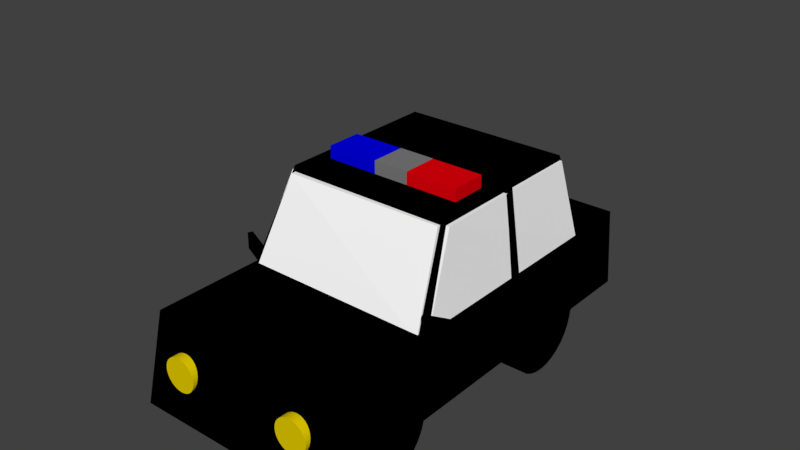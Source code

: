 # Source: blend.blend  (saved by Blender 2.79.0; exported with 4.5.12 LTS)
import bpy
from mathutils import Matrix  # noqa: F401  (used for matrix-valued properties, if any)

bpy.ops.wm.read_factory_settings(use_empty=True)
scene = bpy.context.scene
scene.name = 'Scene'

# ---- collections
col_collection_1 = bpy.data.collections.new('Collection 1'); scene.collection.children.link(col_collection_1)

# ---- materials (node trees are filled in below, after node groups)
mat_material_015 = bpy.data.materials.new('Material.015')
mat_material_015.alpha_threshold = 0.0
mat_material_015.use_transparent_shadow = False
mat_material_015.diffuse_color = (0.7991, 0.0, 0.004025, 1.0)
mat_material_015.specular_color = (1.0, 0.0, 0.0)
mat_material_015.roughness = 0.5
mat_material_016 = bpy.data.materials.new('Material.016')
mat_material_016.alpha_threshold = 0.0
mat_material_016.use_transparent_shadow = False
mat_material_016.diffuse_color = (0.0003986, 0.0, 0.8, 1.0)
mat_material_016.roughness = 0.5
mat_material_014 = bpy.data.materials.new('Material.014')
mat_material_014.alpha_threshold = 0.0
mat_material_014.use_transparent_shadow = False
mat_material_014.diffuse_color = (0.2019, 0.2019, 0.2019, 1.0)
mat_material_014.roughness = 0.5
mat_material_012 = bpy.data.materials.new('Material.012')
mat_material_012.alpha_threshold = 0.0
mat_material_012.use_transparent_shadow = False
mat_material_012.roughness = 0.5
mat_material_013 = bpy.data.materials.new('Material.013')
mat_material_013.alpha_threshold = 0.0
mat_material_013.use_transparent_shadow = False
mat_material_013.diffuse_color = (0.0, 0.0, 0.0, 1.0)
mat_material_013.roughness = 0.5
mat_material_011 = bpy.data.materials.new('Material.011')
mat_material_011.alpha_threshold = 0.0
mat_material_011.use_transparent_shadow = False
mat_material_011.diffuse_color = (0.8, 0.0, 0.003761, 1.0)
mat_material_011.roughness = 0.5
mat_material_010 = bpy.data.materials.new('Material.010')
mat_material_010.alpha_threshold = 0.0
mat_material_010.use_transparent_shadow = False
mat_material_010.diffuse_color = (0.8, 0.6154, 0.0, 1.0)
mat_material_010.roughness = 0.5
mat_material_009 = bpy.data.materials.new('Material.009')
mat_material_009.alpha_threshold = 0.0
mat_material_009.use_transparent_shadow = False
mat_material_009.diffuse_color = (0.0, 0.0, 0.0, 1.0)
mat_material_009.roughness = 0.5
mat_material_008 = bpy.data.materials.new('Material.008')
mat_material_008.alpha_threshold = 0.0
mat_material_008.use_transparent_shadow = False
mat_material_008.diffuse_color = (1.0, 1.0, 1.0, 1.0)
mat_material_008.roughness = 0.5
mat_material_004 = bpy.data.materials.new('Material.004')
mat_material_004.alpha_threshold = 0.0
mat_material_004.use_transparent_shadow = False
mat_material_004.diffuse_color = (1.0, 1.0, 1.0, 1.0)
mat_material_004.roughness = 0.5
mat_material_001 = bpy.data.materials.new('Material.001')
mat_material_001.alpha_threshold = 0.0
mat_material_001.use_transparent_shadow = False
mat_material_001.diffuse_color = (0.0, 0.0, 0.0, 1.0)
mat_material_001.roughness = 0.5
mat_material_002 = bpy.data.materials.new('Material.002')
mat_material_002.alpha_threshold = 0.0
mat_material_002.use_transparent_shadow = False
mat_material_002.diffuse_color = (0.0, 0.0, 0.0, 1.0)
mat_material_002.roughness = 0.5
mat_material_003 = bpy.data.materials.new('Material.003')
mat_material_003.alpha_threshold = 0.0
mat_material_003.use_transparent_shadow = False
mat_material_003.diffuse_color = (0.0, 0.0, 0.0, 1.0)
mat_material_003.roughness = 0.5
mat_material_006 = bpy.data.materials.new('Material.006')
mat_material_006.alpha_threshold = 0.0
mat_material_006.use_transparent_shadow = False
mat_material_006.diffuse_color = (0.0, 0.0, 0.0, 1.0)
mat_material_006.roughness = 0.5
mat_material_007 = bpy.data.materials.new('Material.007')
mat_material_007.alpha_threshold = 0.0
mat_material_007.use_transparent_shadow = False
mat_material_007.diffuse_color = (0.0, 0.0, 0.0, 1.0)
mat_material_007.roughness = 0.5
mat_material_005 = bpy.data.materials.new('Material.005')
mat_material_005.alpha_threshold = 0.0
mat_material_005.use_transparent_shadow = False
mat_material_005.diffuse_color = (0.0, 0.0, 0.0, 1.0)
mat_material_005.roughness = 0.5

# ---- material node trees

# ---- world
world_world = bpy.data.worlds.new('World'); scene.world = world_world
world_world.color = (0.05088, 0.05088, 0.05088)
world_world.use_sun_shadow = False
world_world.sun_shadow_jitter_overblur = 0.0
world_world.cycles.sampling_method = 'MANUAL'

# ---- meshes
me_cube_015 = bpy.data.meshes.new('Cube.015')
me_cube_015.from_pydata([(-1.0, -1.0, -1.0), (-1.0, -1.0, 1.0), (-1.0, 1.0, -1.0), (-1.0, 1.0, 1.0), (1.0, -1.0, -1.0), (1.0, -1.0, 1.0), (1.0, 1.0, -1.0), (1.0, 1.0, 1.0)], [], [(0, 1, 3, 2), (2, 3, 7, 6), (6, 7, 5, 4), (4, 5, 1, 0), (2, 6, 4, 0), (7, 3, 1, 5)])
me_cube_015.materials.append(mat_material_015)
me_cube_015.use_remesh_preserve_volume = False
me_cube_015.use_remesh_preserve_attributes = False
me_cube_015.use_mirror_vertex_groups = False
me_cube_015.update()
me_cube_014 = bpy.data.meshes.new('Cube.014')
me_cube_014.from_pydata([(-1.0, -1.0, -1.0), (-1.0, -1.0, 1.0), (-1.0, 1.0, -1.0), (-1.0, 1.0, 1.0), (1.0, -1.0, -1.0), (1.0, -1.0, 1.0), (1.0, 1.0, -1.0), (1.0, 1.0, 1.0)], [], [(0, 1, 3, 2), (2, 3, 7, 6), (6, 7, 5, 4), (4, 5, 1, 0), (2, 6, 4, 0), (7, 3, 1, 5)])
me_cube_014.materials.append(mat_material_016)
me_cube_014.use_remesh_preserve_volume = False
me_cube_014.use_remesh_preserve_attributes = False
me_cube_014.use_mirror_vertex_groups = False
me_cube_014.update()
me_cube_011 = bpy.data.meshes.new('Cube.011')
me_cube_011.from_pydata([(-1.0, -1.0, -1.0), (-1.0, -1.0, 1.0), (-1.0, 1.0, -1.0), (-1.0, 1.0, 1.0), (1.0, -1.0, -1.0), (1.0, -1.0, 1.0), (1.0, 1.0, -1.0), (1.0, 1.0, 1.0)], [], [(0, 1, 3, 2), (2, 3, 7, 6), (6, 7, 5, 4), (4, 5, 1, 0), (2, 6, 4, 0), (7, 3, 1, 5)])
me_cube_011.materials.append(mat_material_014)
me_cube_011.use_remesh_preserve_volume = False
me_cube_011.use_remesh_preserve_attributes = False
me_cube_011.use_mirror_vertex_groups = False
me_cube_011.update()
me_cube_010 = bpy.data.meshes.new('Cube.010')
me_cube_010.from_pydata([(-1.0, -1.0, -1.0), (-1.0, -1.0, 1.0), (-1.0, 1.0, -1.0), (-1.0, 1.0, 1.0), (1.0, -1.0, -1.0), (1.0, -1.0, 1.0), (1.0, 1.0, -1.0), (1.0, 1.0, 1.0)], [], [(0, 1, 3, 2), (2, 3, 7, 6), (6, 7, 5, 4), (4, 5, 1, 0), (2, 6, 4, 0), (7, 3, 1, 5)])
me_cube_010.materials.append(mat_material_012)
me_cube_010.use_remesh_preserve_volume = False
me_cube_010.use_remesh_preserve_attributes = False
me_cube_010.use_mirror_vertex_groups = False
me_cube_010.update()
me_cube_009 = bpy.data.meshes.new('Cube.009')
me_cube_009.from_pydata([(-1.0, -1.0, -1.0), (-1.0, -1.0, 1.0), (-1.0, 1.0, -1.0), (-1.0, 1.0, 1.0), (1.0, -1.0, -1.0), (1.0, -1.0, 1.0), (1.0, 1.0, -1.0), (1.0, 1.0, 1.0)], [], [(0, 1, 3, 2), (2, 3, 7, 6), (6, 7, 5, 4), (4, 5, 1, 0), (2, 6, 4, 0), (7, 3, 1, 5)])
me_cube_009.materials.append(mat_material_013)
me_cube_009.use_remesh_preserve_volume = False
me_cube_009.use_remesh_preserve_attributes = False
me_cube_009.use_mirror_vertex_groups = False
me_cube_009.update()
me_cube_008 = bpy.data.meshes.new('Cube.008')
me_cube_008.from_pydata([(-1.0, -1.0, -1.0), (-1.0, -1.0, 1.0), (-1.0, 1.0, -1.0), (-1.0, 1.0, 1.0), (1.0, -1.0, -1.0), (1.0, -1.0, 1.0), (1.0, 1.0, -1.0), (1.0, 1.0, 1.0)], [], [(0, 1, 3, 2), (2, 3, 7, 6), (6, 7, 5, 4), (4, 5, 1, 0), (2, 6, 4, 0), (7, 3, 1, 5)])
me_cube_008.materials.append(mat_material_013)
me_cube_008.use_remesh_preserve_volume = False
me_cube_008.use_remesh_preserve_attributes = False
me_cube_008.use_mirror_vertex_groups = False
me_cube_008.update()
me_cube = bpy.data.meshes.new('Cube')
me_cube.from_pydata([(-1.0, -1.0, -1.0), (-1.0, -1.0, 1.0), (-1.0, 1.0, -1.0), (-1.0, 1.0, 1.0), (1.0, -1.0, -1.0), (1.0, -1.0, 1.0), (1.0, 1.0, -1.0), (1.0, 1.0, 1.0)], [], [(0, 1, 3, 2), (2, 3, 7, 6), (6, 7, 5, 4), (4, 5, 1, 0), (2, 6, 4, 0), (7, 3, 1, 5)])
me_cube.materials.append(mat_material_012)
me_cube.use_remesh_preserve_volume = False
me_cube.use_remesh_preserve_attributes = False
me_cube.use_mirror_vertex_groups = False
me_cube.update()
me_cube_007 = bpy.data.meshes.new('Cube.007')
me_cube_007.from_pydata([(-1.0, -1.0, -1.0), (-1.0, -1.0, 1.0), (-1.0, 1.0, -1.0), (-1.0, 1.0, 1.0), (1.0, -1.0, -1.0), (1.0, -1.0, 1.0), (1.0, 1.0, -1.0), (1.0, 1.0, 1.0)], [], [(0, 1, 3, 2), (2, 3, 7, 6), (6, 7, 5, 4), (4, 5, 1, 0), (2, 6, 4, 0), (7, 3, 1, 5)])
me_cube_007.materials.append(mat_material_011)
me_cube_007.use_remesh_preserve_volume = False
me_cube_007.use_remesh_preserve_attributes = False
me_cube_007.use_mirror_vertex_groups = False
me_cube_007.update()
me_cylinder_003 = bpy.data.meshes.new('Cylinder.003')
me_cylinder_003.from_pydata([(0.0, 1.0, -1.0), (0.0, 1.0, 1.0), (0.1951, 0.9808, -1.0), (0.1951, 0.9808, 1.0), (0.3827, 0.9239, -1.0), (0.3827, 0.9239, 1.0), (0.5556, 0.8315, -1.0), (0.5556, 0.8315, 1.0), (0.7071, 0.7071, -1.0), (0.7071, 0.7071, 1.0), (0.8315, 0.5556, -1.0), (0.8315, 0.5556, 1.0), (0.9239, 0.3827, -1.0), (0.9239, 0.3827, 1.0), (0.9808, 0.1951, -1.0), (0.9808, 0.1951, 1.0), (1.0, 7.55e-08, -1.0), (1.0, 7.55e-08, 1.0), (0.9808, -0.1951, -1.0), (0.9808, -0.1951, 1.0), (0.9239, -0.3827, -1.0), (0.9239, -0.3827, 1.0), (0.8315, -0.5556, -1.0), (0.8315, -0.5556, 1.0), (0.7071, -0.7071, -1.0), (0.7071, -0.7071, 1.0), (0.5556, -0.8315, -1.0), (0.5556, -0.8315, 1.0), (0.3827, -0.9239, -1.0), (0.3827, -0.9239, 1.0), (0.1951, -0.9808, -1.0), (0.1951, -0.9808, 1.0), (-3.258e-07, -1.0, -1.0), (-3.258e-07, -1.0, 1.0), (-0.1951, -0.9808, -1.0), (-0.1951, -0.9808, 1.0), (-0.3827, -0.9239, -1.0), (-0.3827, -0.9239, 1.0), (-0.5556, -0.8315, -1.0), (-0.5556, -0.8315, 1.0), (-0.7071, -0.7071, -1.0), (-0.7071, -0.7071, 1.0), (-0.8315, -0.5556, -1.0), (-0.8315, -0.5556, 1.0), (-0.9239, -0.3827, -1.0), (-0.9239, -0.3827, 1.0), (-0.9808, -0.1951, -1.0), (-0.9808, -0.1951, 1.0), (-1.0, 9.656e-07, -1.0), (-1.0, 9.656e-07, 1.0), (-0.9808, 0.1951, -1.0), (-0.9808, 0.1951, 1.0), (-0.9239, 0.3827, -1.0), (-0.9239, 0.3827, 1.0), (-0.8315, 0.5556, -1.0), (-0.8315, 0.5556, 1.0), (-0.7071, 0.7071, -1.0), (-0.7071, 0.7071, 1.0), (-0.5556, 0.8315, -1.0), (-0.5556, 0.8315, 1.0), (-0.3827, 0.9239, -1.0), (-0.3827, 0.9239, 1.0), (-0.1951, 0.9808, -1.0), (-0.1951, 0.9808, 1.0)], [], [(0, 1, 3, 2), (2, 3, 5, 4), (4, 5, 7, 6), (6, 7, 9, 8), (8, 9, 11, 10), (10, 11, 13, 12), (12, 13, 15, 14), (14, 15, 17, 16), (16, 17, 19, 18), (18, 19, 21, 20), (20, 21, 23, 22), (22, 23, 25, 24), (24, 25, 27, 26), (26, 27, 29, 28), (28, 29, 31, 30), (30, 31, 33, 32), (32, 33, 35, 34), (34, 35, 37, 36), (36, 37, 39, 38), (38, 39, 41, 40), (40, 41, 43, 42), (42, 43, 45, 44), (44, 45, 47, 46), (46, 47, 49, 48), (48, 49, 51, 50), (50, 51, 53, 52), (52, 53, 55, 54), (54, 55, 57, 56), (56, 57, 59, 58), (58, 59, 61, 60), (3, 1, 63, 61, 59, 57, 55, 53, 51, 49, 47, 45, 43, 41, 39, 37, 35, 33, 31, 29, 27, 25, 23, 21, 19, 17, 15, 13, 11, 9, 7, 5), (60, 61, 63, 62), (62, 63, 1, 0), (0, 2, 4, 6, 8, 10, 12, 14, 16, 18, 20, 22, 24, 26, 28, 30, 32, 34, 36, 38, 40, 42, 44, 46, 48, 50, 52, 54, 56, 58, 60, 62)])
me_cylinder_003.materials.append(mat_material_010)
me_cylinder_003.use_remesh_preserve_volume = False
me_cylinder_003.use_remesh_preserve_attributes = False
me_cylinder_003.use_mirror_vertex_groups = False
me_cylinder_003.update()
me_cube_006 = bpy.data.meshes.new('Cube.006')
me_cube_006.from_pydata([(-1.192, -1.0, -0.8815), (-1.023, -1.0, 1.0), (-1.192, 1.0, -0.8815), (-1.023, 1.0, 1.0), (1.126, -1.0, -0.8771), (0.9867, -1.0, 1.0), (1.126, 1.0, -0.8771), (0.9867, 1.0, 1.0)], [], [(0, 1, 3, 2), (2, 3, 7, 6), (6, 7, 5, 4), (4, 5, 1, 0), (2, 6, 4, 0), (7, 3, 1, 5)])
me_cube_006.materials.append(mat_material_009)
me_cube_006.use_remesh_preserve_volume = False
me_cube_006.use_remesh_preserve_attributes = False
me_cube_006.use_mirror_vertex_groups = False
me_cube_006.update()
me_cube_005 = bpy.data.meshes.new('Cube.005')
me_cube_005.from_pydata([(-1.188, -1.411, -1.0), (-1.039, -1.0, -0.05951), (-1.196, 1.191, -1.0), (-1.035, 1.0, -0.05951), (1.153, -1.43, -1.0), (1.047, -1.0, -0.05951), (1.153, 1.199, -1.0), (1.028, 1.0, -0.05951), (-0.9818, -0.07433, 0.415), (-0.9818, -0.07433, 1.504), (-0.9818, -0.01683, 0.415), (-0.9818, -0.01683, 1.504), (1.155, -0.07433, 0.415), (1.155, -0.07433, 1.504), (1.155, -0.01683, 0.415), (1.155, -0.01683, 1.504)], [], [(0, 1, 3, 2), (2, 3, 7, 6), (6, 7, 5, 4), (4, 5, 1, 0), (2, 6, 4, 0), (7, 3, 1, 5)])
me_cube_005.materials.append(mat_material_008)
me_cube_005.use_remesh_preserve_volume = False
me_cube_005.use_remesh_preserve_attributes = False
me_cube_005.use_mirror_vertex_groups = False
me_cube_005.update()
me_cube_004 = bpy.data.meshes.new('Cube.004')
me_cube_004.from_pydata([(-1.097, -1.586, -1.0), (-0.9457, -1.148, 0.006732), (-1.1, 1.241, -1.0), (-0.9358, 0.98, 0.006732), (1.116, -1.605, -1.0), (0.9815, -1.128, 0.006732), (1.106, 1.241, -1.0), (0.9711, 0.98, 0.006732)], [], [(0, 1, 3, 2), (2, 3, 7, 6), (6, 7, 5, 4), (4, 5, 1, 0), (2, 6, 4, 0), (7, 3, 1, 5)])
me_cube_004.materials.append(mat_material_004)
me_cube_004.use_remesh_preserve_volume = False
me_cube_004.use_remesh_preserve_attributes = False
me_cube_004.use_mirror_vertex_groups = False
me_cube_004.update()
me_cylinder_002 = bpy.data.meshes.new('Cylinder.002')
me_cylinder_002.from_pydata([(0.0, 1.0, -1.0), (0.0, 1.0, 1.0), (0.1951, 0.9808, -1.0), (0.1951, 0.9808, 1.0), (0.3827, 0.9239, -1.0), (0.3827, 0.9239, 1.0), (0.5556, 0.8315, -1.0), (0.5556, 0.8315, 1.0), (0.7071, 0.7071, -1.0), (0.7071, 0.7071, 1.0), (0.8315, 0.5556, -1.0), (0.8315, 0.5556, 1.0), (0.9239, 0.3827, -1.0), (0.9239, 0.3827, 1.0), (0.9808, 0.1951, -1.0), (0.9808, 0.1951, 1.0), (1.0, 7.55e-08, -1.0), (1.0, 7.55e-08, 1.0), (0.9808, -0.1951, -1.0), (0.9808, -0.1951, 1.0), (0.9239, -0.3827, -1.0), (0.9239, -0.3827, 1.0), (0.8315, -0.5556, -1.0), (0.8315, -0.5556, 1.0), (0.7071, -0.7071, -1.0), (0.7071, -0.7071, 1.0), (0.5556, -0.8315, -1.0), (0.5556, -0.8315, 1.0), (0.3827, -0.9239, -1.0), (0.3827, -0.9239, 1.0), (0.1951, -0.9808, -1.0), (0.1951, -0.9808, 1.0), (-3.258e-07, -1.0, -1.0), (-3.258e-07, -1.0, 1.0), (-0.1951, -0.9808, -1.0), (-0.1951, -0.9808, 1.0), (-0.3827, -0.9239, -1.0), (-0.3827, -0.9239, 1.0), (-0.5556, -0.8315, -1.0), (-0.5556, -0.8315, 1.0), (-0.7071, -0.7071, -1.0), (-0.7071, -0.7071, 1.0), (-0.8315, -0.5556, -1.0), (-0.8315, -0.5556, 1.0), (-0.9239, -0.3827, -1.0), (-0.9239, -0.3827, 1.0), (-0.9808, -0.1951, -1.0), (-0.9808, -0.1951, 1.0), (-1.0, 9.656e-07, -1.0), (-1.0, 9.656e-07, 1.0), (-0.9808, 0.1951, -1.0), (-0.9808, 0.1951, 1.0), (-0.9239, 0.3827, -1.0), (-0.9239, 0.3827, 1.0), (-0.8315, 0.5556, -1.0), (-0.8315, 0.5556, 1.0), (-0.7071, 0.7071, -1.0), (-0.7071, 0.7071, 1.0), (-0.5556, 0.8315, -1.0), (-0.5556, 0.8315, 1.0), (-0.3827, 0.9239, -1.0), (-0.3827, 0.9239, 1.0), (-0.1951, 0.9808, -1.0), (-0.1951, 0.9808, 1.0)], [], [(0, 1, 3, 2), (2, 3, 5, 4), (4, 5, 7, 6), (6, 7, 9, 8), (8, 9, 11, 10), (10, 11, 13, 12), (12, 13, 15, 14), (14, 15, 17, 16), (16, 17, 19, 18), (18, 19, 21, 20), (20, 21, 23, 22), (22, 23, 25, 24), (24, 25, 27, 26), (26, 27, 29, 28), (28, 29, 31, 30), (30, 31, 33, 32), (32, 33, 35, 34), (34, 35, 37, 36), (36, 37, 39, 38), (38, 39, 41, 40), (40, 41, 43, 42), (42, 43, 45, 44), (44, 45, 47, 46), (46, 47, 49, 48), (48, 49, 51, 50), (50, 51, 53, 52), (52, 53, 55, 54), (54, 55, 57, 56), (56, 57, 59, 58), (58, 59, 61, 60), (3, 1, 63, 61, 59, 57, 55, 53, 51, 49, 47, 45, 43, 41, 39, 37, 35, 33, 31, 29, 27, 25, 23, 21, 19, 17, 15, 13, 11, 9, 7, 5), (60, 61, 63, 62), (62, 63, 1, 0), (0, 2, 4, 6, 8, 10, 12, 14, 16, 18, 20, 22, 24, 26, 28, 30, 32, 34, 36, 38, 40, 42, 44, 46, 48, 50, 52, 54, 56, 58, 60, 62)])
me_cylinder_002.materials.append(mat_material_001)
me_cylinder_002.use_remesh_preserve_volume = False
me_cylinder_002.use_remesh_preserve_attributes = False
me_cylinder_002.use_mirror_vertex_groups = False
me_cylinder_002.update()
me_cylinder_001 = bpy.data.meshes.new('Cylinder.001')
me_cylinder_001.from_pydata([(0.0, 1.0, -1.0), (0.0, 1.0, 1.0), (0.1951, 0.9808, -1.0), (0.1951, 0.9808, 1.0), (0.3827, 0.9239, -1.0), (0.3827, 0.9239, 1.0), (0.5556, 0.8315, -1.0), (0.5556, 0.8315, 1.0), (0.7071, 0.7071, -1.0), (0.7071, 0.7071, 1.0), (0.8315, 0.5556, -1.0), (0.8315, 0.5556, 1.0), (0.9239, 0.3827, -1.0), (0.9239, 0.3827, 1.0), (0.9808, 0.1951, -1.0), (0.9808, 0.1951, 1.0), (1.0, 7.55e-08, -1.0), (1.0, 7.55e-08, 1.0), (0.9808, -0.1951, -1.0), (0.9808, -0.1951, 1.0), (0.9239, -0.3827, -1.0), (0.9239, -0.3827, 1.0), (0.8315, -0.5556, -1.0), (0.8315, -0.5556, 1.0), (0.7071, -0.7071, -1.0), (0.7071, -0.7071, 1.0), (0.5556, -0.8315, -1.0), (0.5556, -0.8315, 1.0), (0.3827, -0.9239, -1.0), (0.3827, -0.9239, 1.0), (0.1951, -0.9808, -1.0), (0.1951, -0.9808, 1.0), (-3.258e-07, -1.0, -1.0), (-3.258e-07, -1.0, 1.0), (-0.1951, -0.9808, -1.0), (-0.1951, -0.9808, 1.0), (-0.3827, -0.9239, -1.0), (-0.3827, -0.9239, 1.0), (-0.5556, -0.8315, -1.0), (-0.5556, -0.8315, 1.0), (-0.7071, -0.7071, -1.0), (-0.7071, -0.7071, 1.0), (-0.8315, -0.5556, -1.0), (-0.8315, -0.5556, 1.0), (-0.9239, -0.3827, -1.0), (-0.9239, -0.3827, 1.0), (-0.9808, -0.1951, -1.0), (-0.9808, -0.1951, 1.0), (-1.0, 9.656e-07, -1.0), (-1.0, 9.656e-07, 1.0), (-0.9808, 0.1951, -1.0), (-0.9808, 0.1951, 1.0), (-0.9239, 0.3827, -1.0), (-0.9239, 0.3827, 1.0), (-0.8315, 0.5556, -1.0), (-0.8315, 0.5556, 1.0), (-0.7071, 0.7071, -1.0), (-0.7071, 0.7071, 1.0), (-0.5556, 0.8315, -1.0), (-0.5556, 0.8315, 1.0), (-0.3827, 0.9239, -1.0), (-0.3827, 0.9239, 1.0), (-0.1951, 0.9808, -1.0), (-0.1951, 0.9808, 1.0)], [], [(0, 1, 3, 2), (2, 3, 5, 4), (4, 5, 7, 6), (6, 7, 9, 8), (8, 9, 11, 10), (10, 11, 13, 12), (12, 13, 15, 14), (14, 15, 17, 16), (16, 17, 19, 18), (18, 19, 21, 20), (20, 21, 23, 22), (22, 23, 25, 24), (24, 25, 27, 26), (26, 27, 29, 28), (28, 29, 31, 30), (30, 31, 33, 32), (32, 33, 35, 34), (34, 35, 37, 36), (36, 37, 39, 38), (38, 39, 41, 40), (40, 41, 43, 42), (42, 43, 45, 44), (44, 45, 47, 46), (46, 47, 49, 48), (48, 49, 51, 50), (50, 51, 53, 52), (52, 53, 55, 54), (54, 55, 57, 56), (56, 57, 59, 58), (58, 59, 61, 60), (3, 1, 63, 61, 59, 57, 55, 53, 51, 49, 47, 45, 43, 41, 39, 37, 35, 33, 31, 29, 27, 25, 23, 21, 19, 17, 15, 13, 11, 9, 7, 5), (60, 61, 63, 62), (62, 63, 1, 0), (0, 2, 4, 6, 8, 10, 12, 14, 16, 18, 20, 22, 24, 26, 28, 30, 32, 34, 36, 38, 40, 42, 44, 46, 48, 50, 52, 54, 56, 58, 60, 62)])
me_cylinder_001.materials.append(mat_material_002)
me_cylinder_001.use_remesh_preserve_volume = False
me_cylinder_001.use_remesh_preserve_attributes = False
me_cylinder_001.use_mirror_vertex_groups = False
me_cylinder_001.update()
me_cylinder = bpy.data.meshes.new('Cylinder')
me_cylinder.from_pydata([(0.0, 1.0, -1.0), (0.0, 1.0, 1.0), (0.1951, 0.9808, -1.0), (0.1951, 0.9808, 1.0), (0.3827, 0.9239, -1.0), (0.3827, 0.9239, 1.0), (0.5556, 0.8315, -1.0), (0.5556, 0.8315, 1.0), (0.7071, 0.7071, -1.0), (0.7071, 0.7071, 1.0), (0.8315, 0.5556, -1.0), (0.8315, 0.5556, 1.0), (0.9239, 0.3827, -1.0), (0.9239, 0.3827, 1.0), (0.9808, 0.1951, -1.0), (0.9808, 0.1951, 1.0), (1.0, 7.55e-08, -1.0), (1.0, 7.55e-08, 1.0), (0.9808, -0.1951, -1.0), (0.9808, -0.1951, 1.0), (0.9239, -0.3827, -1.0), (0.9239, -0.3827, 1.0), (0.8315, -0.5556, -1.0), (0.8315, -0.5556, 1.0), (0.7071, -0.7071, -1.0), (0.7071, -0.7071, 1.0), (0.5556, -0.8315, -1.0), (0.5556, -0.8315, 1.0), (0.3827, -0.9239, -1.0), (0.3827, -0.9239, 1.0), (0.1951, -0.9808, -1.0), (0.1951, -0.9808, 1.0), (-3.258e-07, -1.0, -1.0), (-3.258e-07, -1.0, 1.0), (-0.1951, -0.9808, -1.0), (-0.1951, -0.9808, 1.0), (-0.3827, -0.9239, -1.0), (-0.3827, -0.9239, 1.0), (-0.5556, -0.8315, -1.0), (-0.5556, -0.8315, 1.0), (-0.7071, -0.7071, -1.0), (-0.7071, -0.7071, 1.0), (-0.8315, -0.5556, -1.0), (-0.8315, -0.5556, 1.0), (-0.9239, -0.3827, -1.0), (-0.9239, -0.3827, 1.0), (-0.9808, -0.1951, -1.0), (-0.9808, -0.1951, 1.0), (-1.0, 9.656e-07, -1.0), (-1.0, 9.656e-07, 1.0), (-0.9808, 0.1951, -1.0), (-0.9808, 0.1951, 1.0), (-0.9239, 0.3827, -1.0), (-0.9239, 0.3827, 1.0), (-0.8315, 0.5556, -1.0), (-0.8315, 0.5556, 1.0), (-0.7071, 0.7071, -1.0), (-0.7071, 0.7071, 1.0), (-0.5556, 0.8315, -1.0), (-0.5556, 0.8315, 1.0), (-0.3827, 0.9239, -1.0), (-0.3827, 0.9239, 1.0), (-0.1951, 0.9808, -1.0), (-0.1951, 0.9808, 1.0)], [], [(0, 1, 3, 2), (2, 3, 5, 4), (4, 5, 7, 6), (6, 7, 9, 8), (8, 9, 11, 10), (10, 11, 13, 12), (12, 13, 15, 14), (14, 15, 17, 16), (16, 17, 19, 18), (18, 19, 21, 20), (20, 21, 23, 22), (22, 23, 25, 24), (24, 25, 27, 26), (26, 27, 29, 28), (28, 29, 31, 30), (30, 31, 33, 32), (32, 33, 35, 34), (34, 35, 37, 36), (36, 37, 39, 38), (38, 39, 41, 40), (40, 41, 43, 42), (42, 43, 45, 44), (44, 45, 47, 46), (46, 47, 49, 48), (48, 49, 51, 50), (50, 51, 53, 52), (52, 53, 55, 54), (54, 55, 57, 56), (56, 57, 59, 58), (58, 59, 61, 60), (3, 1, 63, 61, 59, 57, 55, 53, 51, 49, 47, 45, 43, 41, 39, 37, 35, 33, 31, 29, 27, 25, 23, 21, 19, 17, 15, 13, 11, 9, 7, 5), (60, 61, 63, 62), (62, 63, 1, 0), (0, 2, 4, 6, 8, 10, 12, 14, 16, 18, 20, 22, 24, 26, 28, 30, 32, 34, 36, 38, 40, 42, 44, 46, 48, 50, 52, 54, 56, 58, 60, 62)])
me_cylinder.materials.append(mat_material_003)
me_cylinder.use_remesh_preserve_volume = False
me_cylinder.use_remesh_preserve_attributes = False
me_cylinder.use_mirror_vertex_groups = False
me_cylinder.update()
me_cube_003 = bpy.data.meshes.new('Cube.003')
me_cube_003.from_pydata([(-1.0, -1.0, -1.0), (-1.0, -1.0, 1.0), (-1.0, 0.9808, -1.0), (-1.0, 0.8679, 1.0), (1.0, -1.0, -1.0), (1.0, -1.0, 1.0), (1.0, 0.9808, -1.0), (1.0, 0.8679, 1.0)], [], [(0, 1, 3, 2), (2, 3, 7, 6), (6, 7, 5, 4), (4, 5, 1, 0), (2, 6, 4, 0), (7, 3, 1, 5)])
me_cube_003.materials.append(mat_material_006)
me_cube_003.use_remesh_preserve_volume = False
me_cube_003.use_remesh_preserve_attributes = False
me_cube_003.use_mirror_vertex_groups = False
me_cube_003.update()
me_cube_002 = bpy.data.meshes.new('Cube.002')
me_cube_002.from_pydata([(-1.0, -0.9651, -1.0), (-1.0, -0.7179, 1.0), (-1.0, 1.0, -1.0), (-1.0, 1.0, 1.0), (1.0, -0.9651, -1.0), (1.0, -0.7179, 1.0), (1.0, 1.0, -1.0), (1.0, 1.0, 1.0)], [], [(0, 1, 3, 2), (2, 3, 7, 6), (6, 7, 5, 4), (4, 5, 1, 0), (2, 6, 4, 0), (7, 3, 1, 5)])
me_cube_002.materials.append(mat_material_007)
me_cube_002.use_remesh_preserve_volume = False
me_cube_002.use_remesh_preserve_attributes = False
me_cube_002.use_mirror_vertex_groups = False
me_cube_002.update()
me_cube_001 = bpy.data.meshes.new('Cube.001')
me_cube_001.from_pydata([(-1.18, -1.444, -1.0), (-1.0, -1.0, 1.0), (-1.18, 1.241, -1.0), (-1.0, 1.0, 1.0), (1.149, -1.496, -1.0), (1.0, -1.0, 1.0), (1.149, 1.241, -1.0), (1.0, 1.0, 1.0), (-1.18, 0.05205, -1.0), (-1.18, -1.444, 0.0), (-1.0, 0.0, 1.0), (-1.18, 1.241, 0.0), (0.0, 1.241, -1.0), (0.0, 1.0, 1.0), (1.149, 1.241, 0.0), (1.149, 0.0, -1.0), (1.0, 0.0, 1.0), (1.149, -1.496, 0.0), (0.0, -1.496, -1.0), (0.0, -1.0, 1.0), (0.0, 0.0, 1.0), (0.0, 0.0, -1.0), (0.0, -1.496, 0.0), (1.149, 0.0, 0.0), (0.0, 1.241, 0.0), (-1.18, 0.05205, 0.0)], [], [(25, 10, 3, 11), (24, 13, 7, 14), (23, 16, 5, 17), (22, 19, 1, 9), (21, 15, 4, 18), (20, 10, 1, 19), (16, 20, 19, 5), (7, 13, 20, 16), (13, 3, 10, 20), (8, 21, 18, 0), (2, 12, 21, 8), (12, 6, 15, 21), (18, 22, 9, 0), (4, 17, 22, 18), (17, 5, 19, 22), (15, 23, 17, 4), (6, 14, 23, 15), (14, 7, 16, 23), (12, 24, 14, 6), (2, 11, 24, 12), (11, 3, 13, 24), (8, 25, 11, 2), (0, 9, 25, 8), (9, 1, 10, 25)])
me_cube_001.materials.append(mat_material_005)
me_cube_001.use_remesh_preserve_volume = False
me_cube_001.use_remesh_preserve_attributes = False
me_cube_001.use_mirror_vertex_groups = False
me_cube_001.update()

# ---- objects
ob_cube_015 = bpy.data.objects.new('Cube.015', me_cube_015)
ob_cube_014 = bpy.data.objects.new('Cube.014', me_cube_014)
ob_cube_012 = bpy.data.objects.new('Cube.012', me_cube_011)
ob_cube_011 = bpy.data.objects.new('Cube.011', me_cube_010)
ob_cube_010 = bpy.data.objects.new('Cube.010', me_cube_009)
ob_cube_009 = bpy.data.objects.new('Cube.009', me_cube_008)
ob_cube_008 = bpy.data.objects.new('Cube.008', me_cube)
ob_cube_007 = bpy.data.objects.new('Cube.007', me_cube_007)
ob_cube_006 = bpy.data.objects.new('Cube.006', me_cube_007)
ob_cylinder_005 = bpy.data.objects.new('Cylinder.005', me_cylinder_003)
ob_cylinder_004 = bpy.data.objects.new('Cylinder.004', me_cylinder_003)
ob_cube_005 = bpy.data.objects.new('Cube.005', me_cube_006)
ob_cube_004 = bpy.data.objects.new('Cube.004', me_cube_005)
ob_cube_003 = bpy.data.objects.new('Cube.003', me_cube_004)
ob_cylinder_003 = bpy.data.objects.new('Cylinder.003', me_cylinder_002)
ob_cylinder_002 = bpy.data.objects.new('Cylinder.002', me_cylinder_001)
ob_cylinder_001 = bpy.data.objects.new('Cylinder.001', me_cylinder_001)
ob_cylinder = bpy.data.objects.new('Cylinder', me_cylinder)
ob_cube_002 = bpy.data.objects.new('Cube.002', me_cube_003)
ob_cube_001 = bpy.data.objects.new('Cube.001', me_cube_002)
ob_cube = bpy.data.objects.new('Cube', me_cube_001)

# ---- transforms, parenting, visibility, modifiers, constraints
ob_cube_015.location = (0.5303, -0.4233, 3.347)
ob_cube_015.scale = (0.3109, 0.2115, 0.07741)
ob_cube_015.lineart.crease_threshold = 0.0
ob_cube_014.location = (-0.5165, -0.4233, 3.348)
ob_cube_014.scale = (0.3109, 0.2115, 0.07741)
ob_cube_014.lineart.crease_threshold = 0.0
ob_cube_012.location = (0.006252, -0.4233, 3.35)
ob_cube_012.scale = (0.2115, 0.2115, 0.07741)
ob_cube_012.lineart.crease_threshold = 0.0
ob_cube_011.location = (-1.264, -1.373, 2.363)
ob_cube_011.rotation_euler = (0.0, -0.0, -0.4359)
ob_cube_011.scale = (0.1481, 0.02511, 0.08503)
ob_cube_011.lineart.crease_threshold = 0.0
ob_cube_010.location = (-1.275, -1.376, 2.361)
ob_cube_010.rotation_euler = (0.0, -0.0, -0.4359)
ob_cube_010.scale = (0.1762, -0.02997, 0.09743)
ob_cube_010.lineart.crease_threshold = 0.0
ob_cube_009.location = (1.258, -1.401, 2.37)
ob_cube_009.rotation_euler = (0.0, -0.0, 0.3707)
ob_cube_009.scale = (0.1762, -0.02997, 0.09743)
ob_cube_009.lineart.crease_threshold = 0.0
ob_cube_008.location = (1.264, -1.391, 2.372)
ob_cube_008.rotation_euler = (0.0, -0.0, 0.3707)
ob_cube_008.scale = (0.1481, 0.02511, 0.08503)
ob_cube_008.lineart.crease_threshold = 0.0
ob_cube_007.location = (-0.889, 1.97, 1.759)
ob_cube_007.scale = (0.1739, -0.1336, 0.2875)
ob_cube_007.lineart.crease_threshold = 0.0
ob_cube_006.location = (0.8871, 1.963, 1.779)
ob_cube_006.scale = (0.1739, -0.1336, 0.2875)
ob_cube_006.lineart.crease_threshold = 0.0
ob_cylinder_005.location = (-0.7258, -2.898, 1.776)
ob_cylinder_005.rotation_euler = (1.571, -0.0, 0.0)
ob_cylinder_005.scale = (0.1982, 0.1982, 0.0703)
ob_cylinder_005.lineart.crease_threshold = 0.0
ob_cylinder_004.location = (0.7872, -2.898, 1.784)
ob_cylinder_004.rotation_euler = (1.571, -0.0, 0.0)
ob_cylinder_004.scale = (0.1982, 0.1982, 0.0703)
ob_cylinder_004.lineart.crease_threshold = 0.0
ob_cube_005.location = (0.01708, 0.003374, 2.742)
ob_cube_005.scale = (1.03, 0.05612, 0.5275)
ob_cube_005.lineart.crease_threshold = 0.0
ob_cube_004.location = (0.002815, -0.001822, 3.279)
ob_cube_004.lineart.crease_threshold = 0.0
ob_cube_003.location = (-0.02361, 0.06211, 3.212)
ob_cube_003.lineart.crease_threshold = 0.0
ob_cylinder_003.location = (-0.8759, -1.884, 1.204)
ob_cylinder_003.rotation_euler = (-0.0, 1.571, -0.0)
ob_cylinder_003.scale = (0.57, 0.57, 0.1646)
ob_cylinder_003.lineart.crease_threshold = 0.0
ob_cylinder_002.location = (-0.8569, 0.9029, 1.153)
ob_cylinder_002.rotation_euler = (-0.0, 1.571, -0.0)
ob_cylinder_002.scale = (0.57, 0.57, 0.1646)
ob_cylinder_002.lineart.crease_threshold = 0.0
ob_cylinder_001.location = (0.8492, 0.9002, 1.15)
ob_cylinder_001.rotation_euler = (-0.0, 1.571, -0.0)
ob_cylinder_001.scale = (0.57, 0.57, 0.1646)
ob_cylinder_001.lineart.crease_threshold = 0.0
ob_cylinder.location = (0.8726, -1.901, 1.266)
ob_cylinder.rotation_euler = (-0.0, 1.571, -0.0)
ob_cylinder.scale = (0.57, 0.57, 0.1646)
ob_cylinder.lineart.crease_threshold = 0.0
ob_cube_002.location = (-0.01394, 1.121, 1.776)
ob_cube_002.scale = (1.154, 1.0, 0.4947)
ob_cube_002.lineart.crease_threshold = 0.0
ob_cube_001.location = (-0.01477, -2.073, 1.775)
ob_cube_001.scale = (1.154, 1.0, 0.4947)
ob_cube_001.lineart.crease_threshold = 0.0
ob_cube.location = (0.0, 0.0, 2.276)
ob_cube.lineart.crease_threshold = 0.0

# ---- collection membership
col_collection_1.objects.link(ob_cube_015)
col_collection_1.objects.link(ob_cube_014)
col_collection_1.objects.link(ob_cube_012)
col_collection_1.objects.link(ob_cube_011)
col_collection_1.objects.link(ob_cube_010)
col_collection_1.objects.link(ob_cube_009)
col_collection_1.objects.link(ob_cube_008)
col_collection_1.objects.link(ob_cube_007)
col_collection_1.objects.link(ob_cube_006)
col_collection_1.objects.link(ob_cylinder_005)
col_collection_1.objects.link(ob_cylinder_004)
col_collection_1.objects.link(ob_cube_005)
col_collection_1.objects.link(ob_cube_004)
col_collection_1.objects.link(ob_cube_003)
col_collection_1.objects.link(ob_cylinder_003)
col_collection_1.objects.link(ob_cylinder_002)
col_collection_1.objects.link(ob_cylinder_001)
col_collection_1.objects.link(ob_cylinder)
col_collection_1.objects.link(ob_cube_002)
col_collection_1.objects.link(ob_cube_001)
col_collection_1.objects.link(ob_cube)

# ---- scene / render settings (as saved in the file)
scene.frame_start = 1; scene.frame_end = 250; scene.frame_set(1)
scene.render.engine = 'BLENDER_EEVEE_NEXT'
scene.render.resolution_percentage = 50
scene.render.dither_intensity = 0.0
scene.cycles.use_denoising = False
scene.cycles.samples = 128
scene.cycles.sampling_pattern = 'TABULATED_SOBOL'
scene.cycles.use_adaptive_sampling = False
scene.cycles.use_light_tree = False
scene.cycles.blur_glossy = 0.0
scene.cycles.sample_clamp_indirect = 0.0
scene.view_settings.view_transform = 'Standard'
bpy.context.view_layer.update()

# ---- added for rendering (the .blend has no active camera and no usable light): camera, sun
cam_auto = bpy.data.cameras.new('AutoCamera')
cam_auto.lens = 50.0
cam_auto.sensor_width = 36.0
cam_auto.clip_end = 1000.0
ob_auto_camera = bpy.data.objects.new('AutoCamera', cam_auto)
scene.collection.objects.link(ob_auto_camera)
ob_auto_camera.location = (6.69079, -8.50531, 8.0405)
ob_auto_camera.rotation_euler = (1.09748, -7.21219e-08, 0.694738)
scene.camera = ob_auto_camera
light_auto_sun = bpy.data.lights.new('AutoSun', 'SUN')
light_auto_sun.energy = 3.0
light_auto_sun.angle = 0.0523599
ob_auto_sun = bpy.data.objects.new('AutoSun', light_auto_sun)
scene.collection.objects.link(ob_auto_sun)
ob_auto_sun.rotation_euler = (0.872665, 0.174533, 0.523599)
bpy.context.view_layer.update()
